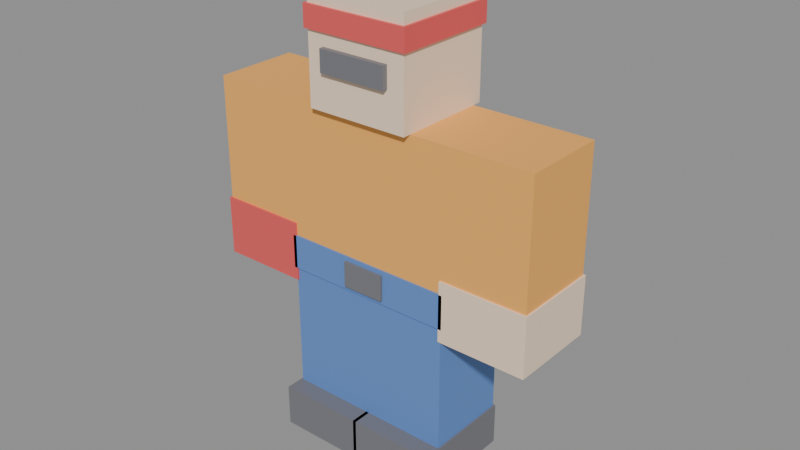 # Source: reposo.blend  (saved by Blender 5.2.45; exported with 4.5.12 LTS)
import bpy
from mathutils import Matrix  # noqa: F401  (used for matrix-valued properties, if any)

bpy.ops.wm.read_factory_settings(use_empty=True)
scene = bpy.context.scene
scene.name = 'Scene'

# ---- materials (node trees are filled in below, after node groups)
mat_mat_torso = bpy.data.materials.new('mat_Torso')
mat_mat_torso.diffuse_color = (0.95, 0.45, 0.1, 1.0)
mat_mat_cinturon = bpy.data.materials.new('mat_Cinturon')
mat_mat_cinturon.diffuse_color = (0.12, 0.25, 0.6, 1.0)
mat_mat_hebilla = bpy.data.materials.new('mat_Hebilla')
mat_mat_hebilla.diffuse_color = (0.18, 0.18, 0.2, 1.0)
mat_mat_head = bpy.data.materials.new('mat_Head')
mat_mat_head.diffuse_color = (0.95, 0.74, 0.55, 1.0)
mat_mat_cinta = bpy.data.materials.new('mat_Cinta')
mat_mat_cinta.diffuse_color = (0.8, 0.1, 0.1, 1.0)
mat_mat_cara = bpy.data.materials.new('mat_Cara')
mat_mat_cara.diffuse_color = (0.18, 0.18, 0.2, 1.0)
mat_mat_left_arm = bpy.data.materials.new('mat_Left Arm')
mat_mat_left_arm.diffuse_color = (0.95, 0.45, 0.1, 1.0)
mat_mat_guante_izq = bpy.data.materials.new('mat_Guante izq')
mat_mat_guante_izq.diffuse_color = (0.95, 0.74, 0.55, 1.0)
mat_mat_right_arm = bpy.data.materials.new('mat_Right Arm')
mat_mat_right_arm.diffuse_color = (0.95, 0.45, 0.1, 1.0)
mat_mat_guante_der = bpy.data.materials.new('mat_Guante der')
mat_mat_guante_der.diffuse_color = (0.8, 0.1, 0.1, 1.0)
mat_mat_left_leg = bpy.data.materials.new('mat_Left Leg')
mat_mat_left_leg.diffuse_color = (0.12, 0.25, 0.6, 1.0)
mat_mat_bota_izq = bpy.data.materials.new('mat_Bota izq')
mat_mat_bota_izq.diffuse_color = (0.18, 0.18, 0.2, 1.0)
mat_mat_right_leg = bpy.data.materials.new('mat_Right Leg')
mat_mat_right_leg.diffuse_color = (0.12, 0.25, 0.6, 1.0)
mat_mat_bota_der = bpy.data.materials.new('mat_Bota der')
mat_mat_bota_der.diffuse_color = (0.18, 0.18, 0.2, 1.0)

# ---- material node trees
mat_mat_torso.use_nodes = True; mat_mat_torso.node_tree.nodes.clear()
_N = mat_mat_torso.node_tree.nodes; _L = mat_mat_torso.node_tree.links
n0 = _N.new('ShaderNodeBsdfPrincipled'); n0.name = 'Principled BSDF'; n0.location = (-200, 100)
n0.inputs[0].default_value = (0.95, 0.45, 0.1, 1.0)
n0.inputs[2].default_value = 0.6
n0.inputs[10].default_value = 0.005
n1 = _N.new('ShaderNodeOutputMaterial'); n1.name = 'Material Output'; n1.location = (200, 100)
_L.new(n0.outputs[0], n1.inputs[0])
n1.is_active_output = True
mat_mat_cinturon.use_nodes = True; mat_mat_cinturon.node_tree.nodes.clear()
_N = mat_mat_cinturon.node_tree.nodes; _L = mat_mat_cinturon.node_tree.links
n0 = _N.new('ShaderNodeBsdfPrincipled'); n0.name = 'Principled BSDF'; n0.location = (-200, 100)
n0.inputs[0].default_value = (0.12, 0.25, 0.6, 1.0)
n0.inputs[2].default_value = 0.6
n0.inputs[10].default_value = 0.005
n1 = _N.new('ShaderNodeOutputMaterial'); n1.name = 'Material Output'; n1.location = (200, 100)
_L.new(n0.outputs[0], n1.inputs[0])
n1.is_active_output = True
mat_mat_hebilla.use_nodes = True; mat_mat_hebilla.node_tree.nodes.clear()
_N = mat_mat_hebilla.node_tree.nodes; _L = mat_mat_hebilla.node_tree.links
n0 = _N.new('ShaderNodeBsdfPrincipled'); n0.name = 'Principled BSDF'; n0.location = (-200, 100)
n0.inputs[0].default_value = (0.18, 0.18, 0.2, 1.0)
n0.inputs[2].default_value = 0.6
n0.inputs[10].default_value = 0.005
n1 = _N.new('ShaderNodeOutputMaterial'); n1.name = 'Material Output'; n1.location = (200, 100)
_L.new(n0.outputs[0], n1.inputs[0])
n1.is_active_output = True
mat_mat_head.use_nodes = True; mat_mat_head.node_tree.nodes.clear()
_N = mat_mat_head.node_tree.nodes; _L = mat_mat_head.node_tree.links
n0 = _N.new('ShaderNodeBsdfPrincipled'); n0.name = 'Principled BSDF'; n0.location = (-200, 100)
n0.inputs[0].default_value = (0.95, 0.74, 0.55, 1.0)
n0.inputs[2].default_value = 0.6
n0.inputs[10].default_value = 0.005
n1 = _N.new('ShaderNodeOutputMaterial'); n1.name = 'Material Output'; n1.location = (200, 100)
_L.new(n0.outputs[0], n1.inputs[0])
n1.is_active_output = True
mat_mat_cinta.use_nodes = True; mat_mat_cinta.node_tree.nodes.clear()
_N = mat_mat_cinta.node_tree.nodes; _L = mat_mat_cinta.node_tree.links
n0 = _N.new('ShaderNodeBsdfPrincipled'); n0.name = 'Principled BSDF'; n0.location = (-200, 100)
n0.inputs[0].default_value = (0.8, 0.1, 0.1, 1.0)
n0.inputs[2].default_value = 0.6
n0.inputs[10].default_value = 0.005
n1 = _N.new('ShaderNodeOutputMaterial'); n1.name = 'Material Output'; n1.location = (200, 100)
_L.new(n0.outputs[0], n1.inputs[0])
n1.is_active_output = True
mat_mat_cara.use_nodes = True; mat_mat_cara.node_tree.nodes.clear()
_N = mat_mat_cara.node_tree.nodes; _L = mat_mat_cara.node_tree.links
n0 = _N.new('ShaderNodeBsdfPrincipled'); n0.name = 'Principled BSDF'; n0.location = (-200, 100)
n0.inputs[0].default_value = (0.18, 0.18, 0.2, 1.0)
n0.inputs[2].default_value = 0.6
n0.inputs[10].default_value = 0.005
n1 = _N.new('ShaderNodeOutputMaterial'); n1.name = 'Material Output'; n1.location = (200, 100)
_L.new(n0.outputs[0], n1.inputs[0])
n1.is_active_output = True
mat_mat_left_arm.use_nodes = True; mat_mat_left_arm.node_tree.nodes.clear()
_N = mat_mat_left_arm.node_tree.nodes; _L = mat_mat_left_arm.node_tree.links
n0 = _N.new('ShaderNodeBsdfPrincipled'); n0.name = 'Principled BSDF'; n0.location = (-200, 100)
n0.inputs[0].default_value = (0.95, 0.45, 0.1, 1.0)
n0.inputs[2].default_value = 0.6
n0.inputs[10].default_value = 0.005
n1 = _N.new('ShaderNodeOutputMaterial'); n1.name = 'Material Output'; n1.location = (200, 100)
_L.new(n0.outputs[0], n1.inputs[0])
n1.is_active_output = True
mat_mat_guante_izq.use_nodes = True; mat_mat_guante_izq.node_tree.nodes.clear()
_N = mat_mat_guante_izq.node_tree.nodes; _L = mat_mat_guante_izq.node_tree.links
n0 = _N.new('ShaderNodeBsdfPrincipled'); n0.name = 'Principled BSDF'; n0.location = (-200, 100)
n0.inputs[0].default_value = (0.95, 0.74, 0.55, 1.0)
n0.inputs[2].default_value = 0.6
n0.inputs[10].default_value = 0.005
n1 = _N.new('ShaderNodeOutputMaterial'); n1.name = 'Material Output'; n1.location = (200, 100)
_L.new(n0.outputs[0], n1.inputs[0])
n1.is_active_output = True
mat_mat_right_arm.use_nodes = True; mat_mat_right_arm.node_tree.nodes.clear()
_N = mat_mat_right_arm.node_tree.nodes; _L = mat_mat_right_arm.node_tree.links
n0 = _N.new('ShaderNodeBsdfPrincipled'); n0.name = 'Principled BSDF'; n0.location = (-200, 100)
n0.inputs[0].default_value = (0.95, 0.45, 0.1, 1.0)
n0.inputs[2].default_value = 0.6
n0.inputs[10].default_value = 0.005
n1 = _N.new('ShaderNodeOutputMaterial'); n1.name = 'Material Output'; n1.location = (200, 100)
_L.new(n0.outputs[0], n1.inputs[0])
n1.is_active_output = True
mat_mat_guante_der.use_nodes = True; mat_mat_guante_der.node_tree.nodes.clear()
_N = mat_mat_guante_der.node_tree.nodes; _L = mat_mat_guante_der.node_tree.links
n0 = _N.new('ShaderNodeBsdfPrincipled'); n0.name = 'Principled BSDF'; n0.location = (-200, 100)
n0.inputs[0].default_value = (0.8, 0.1, 0.1, 1.0)
n0.inputs[2].default_value = 0.6
n0.inputs[10].default_value = 0.005
n1 = _N.new('ShaderNodeOutputMaterial'); n1.name = 'Material Output'; n1.location = (200, 100)
_L.new(n0.outputs[0], n1.inputs[0])
n1.is_active_output = True
mat_mat_left_leg.use_nodes = True; mat_mat_left_leg.node_tree.nodes.clear()
_N = mat_mat_left_leg.node_tree.nodes; _L = mat_mat_left_leg.node_tree.links
n0 = _N.new('ShaderNodeBsdfPrincipled'); n0.name = 'Principled BSDF'; n0.location = (-200, 100)
n0.inputs[0].default_value = (0.12, 0.25, 0.6, 1.0)
n0.inputs[2].default_value = 0.6
n0.inputs[10].default_value = 0.005
n1 = _N.new('ShaderNodeOutputMaterial'); n1.name = 'Material Output'; n1.location = (200, 100)
_L.new(n0.outputs[0], n1.inputs[0])
n1.is_active_output = True
mat_mat_bota_izq.use_nodes = True; mat_mat_bota_izq.node_tree.nodes.clear()
_N = mat_mat_bota_izq.node_tree.nodes; _L = mat_mat_bota_izq.node_tree.links
n0 = _N.new('ShaderNodeBsdfPrincipled'); n0.name = 'Principled BSDF'; n0.location = (-200, 100)
n0.inputs[0].default_value = (0.18, 0.18, 0.2, 1.0)
n0.inputs[2].default_value = 0.6
n0.inputs[10].default_value = 0.005
n1 = _N.new('ShaderNodeOutputMaterial'); n1.name = 'Material Output'; n1.location = (200, 100)
_L.new(n0.outputs[0], n1.inputs[0])
n1.is_active_output = True
mat_mat_right_leg.use_nodes = True; mat_mat_right_leg.node_tree.nodes.clear()
_N = mat_mat_right_leg.node_tree.nodes; _L = mat_mat_right_leg.node_tree.links
n0 = _N.new('ShaderNodeBsdfPrincipled'); n0.name = 'Principled BSDF'; n0.location = (-200, 100)
n0.inputs[0].default_value = (0.12, 0.25, 0.6, 1.0)
n0.inputs[2].default_value = 0.6
n0.inputs[10].default_value = 0.005
n1 = _N.new('ShaderNodeOutputMaterial'); n1.name = 'Material Output'; n1.location = (200, 100)
_L.new(n0.outputs[0], n1.inputs[0])
n1.is_active_output = True
mat_mat_bota_der.use_nodes = True; mat_mat_bota_der.node_tree.nodes.clear()
_N = mat_mat_bota_der.node_tree.nodes; _L = mat_mat_bota_der.node_tree.links
n0 = _N.new('ShaderNodeBsdfPrincipled'); n0.name = 'Principled BSDF'; n0.location = (-200, 100)
n0.inputs[0].default_value = (0.18, 0.18, 0.2, 1.0)
n0.inputs[2].default_value = 0.6
n0.inputs[10].default_value = 0.005
n1 = _N.new('ShaderNodeOutputMaterial'); n1.name = 'Material Output'; n1.location = (200, 100)
_L.new(n0.outputs[0], n1.inputs[0])
n1.is_active_output = True

# ---- meshes
me_cube = bpy.data.meshes.new('Cube')
me_cube.from_pydata([(-0.28, -0.14, 0.56), (-0.28, -0.14, 1.12), (-0.28, 0.14, 0.56), (-0.28, 0.14, 1.12), (0.28, -0.14, 0.56), (0.28, -0.14, 1.12), (0.28, 0.14, 0.56), (0.28, 0.14, 1.12)], [], [(0, 1, 3, 2), (2, 3, 7, 6), (6, 7, 5, 4), (4, 5, 1, 0), (2, 6, 4, 0), (7, 3, 1, 5)])
_uv = me_cube.uv_layers.new(name='UVMap')
_uv.uv.foreach_set('vector', [0.375, 0.0, 0.625, 0.0, 0.625, 0.25, 0.375, 0.25, 0.375, 0.25, 0.625, 0.25, 0.625, 0.5, 0.375, 0.5, 0.375, 0.5, 0.625, 0.5, 0.625, 0.75, 0.375, 0.75, 0.375, 0.75, 0.625, 0.75, 0.625, 1.0, 0.375, 1.0, 0.125, 0.5, 0.375, 0.5, 0.375, 0.75, 0.125, 0.75, 0.625, 0.5, 0.875, 0.5, 0.875, 0.75, 0.625, 0.75])
me_cube.materials.append(mat_mat_torso)
me_cube.update()
me_cube_001 = bpy.data.meshes.new('Cube.001')
me_cube_001.from_pydata([(-0.2856, -0.1456, 0.56), (-0.2856, -0.1456, 0.672), (-0.2856, 0.1456, 0.56), (-0.2856, 0.1456, 0.672), (0.2856, -0.1456, 0.56), (0.2856, -0.1456, 0.672), (0.2856, 0.1456, 0.56), (0.2856, 0.1456, 0.672)], [], [(0, 1, 3, 2), (2, 3, 7, 6), (6, 7, 5, 4), (4, 5, 1, 0), (2, 6, 4, 0), (7, 3, 1, 5)])
_uv = me_cube_001.uv_layers.new(name='UVMap')
_uv.uv.foreach_set('vector', [0.375, 0.0, 0.625, 0.0, 0.625, 0.25, 0.375, 0.25, 0.375, 0.25, 0.625, 0.25, 0.625, 0.5, 0.375, 0.5, 0.375, 0.5, 0.625, 0.5, 0.625, 0.75, 0.375, 0.75, 0.375, 0.75, 0.625, 0.75, 0.625, 1.0, 0.375, 1.0, 0.125, 0.5, 0.375, 0.5, 0.375, 0.75, 0.125, 0.75, 0.625, 0.5, 0.875, 0.5, 0.875, 0.75, 0.625, 0.75])
me_cube_001.materials.append(mat_mat_cinturon)
me_cube_001.update()
me_cube_002 = bpy.data.meshes.new('Cube.002')
me_cube_002.from_pydata([(-0.07, -0.154, 0.574), (-0.07, -0.154, 0.658), (-0.07, -0.1372, 0.574), (-0.07, -0.1372, 0.658), (0.07, -0.154, 0.574), (0.07, -0.154, 0.658), (0.07, -0.1372, 0.574), (0.07, -0.1372, 0.658)], [], [(0, 1, 3, 2), (2, 3, 7, 6), (6, 7, 5, 4), (4, 5, 1, 0), (2, 6, 4, 0), (7, 3, 1, 5)])
_uv = me_cube_002.uv_layers.new(name='UVMap')
_uv.uv.foreach_set('vector', [0.375, 0.0, 0.625, 0.0, 0.625, 0.25, 0.375, 0.25, 0.375, 0.25, 0.625, 0.25, 0.625, 0.5, 0.375, 0.5, 0.375, 0.5, 0.625, 0.5, 0.625, 0.75, 0.375, 0.75, 0.375, 0.75, 0.625, 0.75, 0.625, 1.0, 0.375, 1.0, 0.125, 0.5, 0.375, 0.5, 0.375, 0.75, 0.125, 0.75, 0.625, 0.5, 0.875, 0.5, 0.875, 0.75, 0.625, 0.75])
me_cube_002.materials.append(mat_mat_hebilla)
me_cube_002.update()
me_cube_003 = bpy.data.meshes.new('Cube.003')
me_cube_003.from_pydata([(-0.168, -0.168, 1.12), (-0.168, -0.168, 1.456), (-0.168, 0.168, 1.12), (-0.168, 0.168, 1.456), (0.168, -0.168, 1.12), (0.168, -0.168, 1.456), (0.168, 0.168, 1.12), (0.168, 0.168, 1.456)], [], [(0, 1, 3, 2), (2, 3, 7, 6), (6, 7, 5, 4), (4, 5, 1, 0), (2, 6, 4, 0), (7, 3, 1, 5)])
_uv = me_cube_003.uv_layers.new(name='UVMap')
_uv.uv.foreach_set('vector', [0.375, 0.0, 0.625, 0.0, 0.625, 0.25, 0.375, 0.25, 0.375, 0.25, 0.625, 0.25, 0.625, 0.5, 0.375, 0.5, 0.375, 0.5, 0.625, 0.5, 0.625, 0.75, 0.375, 0.75, 0.375, 0.75, 0.625, 0.75, 0.625, 1.0, 0.375, 1.0, 0.125, 0.5, 0.375, 0.5, 0.375, 0.75, 0.125, 0.75, 0.625, 0.5, 0.875, 0.5, 0.875, 0.75, 0.625, 0.75])
me_cube_003.materials.append(mat_mat_head)
me_cube_003.update()
me_cube_004 = bpy.data.meshes.new('Cube.004')
me_cube_004.from_pydata([(-0.1764, -0.1764, 1.351), (-0.1764, -0.1764, 1.421), (-0.1764, 0.1764, 1.351), (-0.1764, 0.1764, 1.421), (0.1764, -0.1764, 1.351), (0.1764, -0.1764, 1.421), (0.1764, 0.1764, 1.351), (0.1764, 0.1764, 1.421)], [], [(0, 1, 3, 2), (2, 3, 7, 6), (6, 7, 5, 4), (4, 5, 1, 0), (2, 6, 4, 0), (7, 3, 1, 5)])
_uv = me_cube_004.uv_layers.new(name='UVMap')
_uv.uv.foreach_set('vector', [0.375, 0.0, 0.625, 0.0, 0.625, 0.25, 0.375, 0.25, 0.375, 0.25, 0.625, 0.25, 0.625, 0.5, 0.375, 0.5, 0.375, 0.5, 0.625, 0.5, 0.625, 0.75, 0.375, 0.75, 0.375, 0.75, 0.625, 0.75, 0.625, 1.0, 0.375, 1.0, 0.125, 0.5, 0.375, 0.5, 0.375, 0.75, 0.125, 0.75, 0.625, 0.5, 0.875, 0.5, 0.875, 0.75, 0.625, 0.75])
me_cube_004.materials.append(mat_mat_cinta)
me_cube_004.update()
me_cube_005 = bpy.data.meshes.new('Cube.005')
me_cube_005.from_pydata([(-0.112, -0.1848, 1.239), (-0.112, -0.1848, 1.309), (-0.112, -0.1624, 1.239), (-0.112, -0.1624, 1.309), (0.112, -0.1848, 1.239), (0.112, -0.1848, 1.309), (0.112, -0.1624, 1.239), (0.112, -0.1624, 1.309)], [], [(0, 1, 3, 2), (2, 3, 7, 6), (6, 7, 5, 4), (4, 5, 1, 0), (2, 6, 4, 0), (7, 3, 1, 5)])
_uv = me_cube_005.uv_layers.new(name='UVMap')
_uv.uv.foreach_set('vector', [0.375, 0.0, 0.625, 0.0, 0.625, 0.25, 0.375, 0.25, 0.375, 0.25, 0.625, 0.25, 0.625, 0.5, 0.375, 0.5, 0.375, 0.5, 0.625, 0.5, 0.625, 0.75, 0.375, 0.75, 0.375, 0.75, 0.625, 0.75, 0.625, 1.0, 0.375, 1.0, 0.125, 0.5, 0.375, 0.5, 0.375, 0.75, 0.125, 0.75, 0.625, 0.5, 0.875, 0.5, 0.875, 0.75, 0.625, 0.75])
me_cube_005.materials.append(mat_mat_cara)
me_cube_005.update()
me_cube_006 = bpy.data.meshes.new('Cube.006')
me_cube_006.from_pydata([(0.28, -0.14, 0.56), (0.28, -0.14, 1.12), (0.28, 0.14, 0.56), (0.28, 0.14, 1.12), (0.56, -0.14, 0.56), (0.56, -0.14, 1.12), (0.56, 0.14, 0.56), (0.56, 0.14, 1.12)], [], [(0, 1, 3, 2), (2, 3, 7, 6), (6, 7, 5, 4), (4, 5, 1, 0), (2, 6, 4, 0), (7, 3, 1, 5)])
_uv = me_cube_006.uv_layers.new(name='UVMap')
_uv.uv.foreach_set('vector', [0.375, 0.0, 0.625, 0.0, 0.625, 0.25, 0.375, 0.25, 0.375, 0.25, 0.625, 0.25, 0.625, 0.5, 0.375, 0.5, 0.375, 0.5, 0.625, 0.5, 0.625, 0.75, 0.375, 0.75, 0.375, 0.75, 0.625, 0.75, 0.625, 1.0, 0.375, 1.0, 0.125, 0.5, 0.375, 0.5, 0.375, 0.75, 0.125, 0.75, 0.625, 0.5, 0.875, 0.5, 0.875, 0.75, 0.625, 0.75])
me_cube_006.materials.append(mat_mat_left_arm)
me_cube_006.update()
me_cube_007 = bpy.data.meshes.new('Cube.007')
me_cube_007.from_pydata([(0.2744, -0.1456, 0.518), (0.2744, -0.1456, 0.714), (0.2744, 0.1456, 0.518), (0.2744, 0.1456, 0.714), (0.5656, -0.1456, 0.518), (0.5656, -0.1456, 0.714), (0.5656, 0.1456, 0.518), (0.5656, 0.1456, 0.714)], [], [(0, 1, 3, 2), (2, 3, 7, 6), (6, 7, 5, 4), (4, 5, 1, 0), (2, 6, 4, 0), (7, 3, 1, 5)])
_uv = me_cube_007.uv_layers.new(name='UVMap')
_uv.uv.foreach_set('vector', [0.375, 0.0, 0.625, 0.0, 0.625, 0.25, 0.375, 0.25, 0.375, 0.25, 0.625, 0.25, 0.625, 0.5, 0.375, 0.5, 0.375, 0.5, 0.625, 0.5, 0.625, 0.75, 0.375, 0.75, 0.375, 0.75, 0.625, 0.75, 0.625, 1.0, 0.375, 1.0, 0.125, 0.5, 0.375, 0.5, 0.375, 0.75, 0.125, 0.75, 0.625, 0.5, 0.875, 0.5, 0.875, 0.75, 0.625, 0.75])
me_cube_007.materials.append(mat_mat_guante_izq)
me_cube_007.update()
me_cube_008 = bpy.data.meshes.new('Cube.008')
me_cube_008.from_pydata([(-0.56, -0.14, 0.56), (-0.56, -0.14, 1.12), (-0.56, 0.14, 0.56), (-0.56, 0.14, 1.12), (-0.28, -0.14, 0.56), (-0.28, -0.14, 1.12), (-0.28, 0.14, 0.56), (-0.28, 0.14, 1.12)], [], [(0, 1, 3, 2), (2, 3, 7, 6), (6, 7, 5, 4), (4, 5, 1, 0), (2, 6, 4, 0), (7, 3, 1, 5)])
_uv = me_cube_008.uv_layers.new(name='UVMap')
_uv.uv.foreach_set('vector', [0.375, 0.0, 0.625, 0.0, 0.625, 0.25, 0.375, 0.25, 0.375, 0.25, 0.625, 0.25, 0.625, 0.5, 0.375, 0.5, 0.375, 0.5, 0.625, 0.5, 0.625, 0.75, 0.375, 0.75, 0.375, 0.75, 0.625, 0.75, 0.625, 1.0, 0.375, 1.0, 0.125, 0.5, 0.375, 0.5, 0.375, 0.75, 0.125, 0.75, 0.625, 0.5, 0.875, 0.5, 0.875, 0.75, 0.625, 0.75])
me_cube_008.materials.append(mat_mat_right_arm)
me_cube_008.update()
me_cube_009 = bpy.data.meshes.new('Cube.009')
me_cube_009.from_pydata([(-0.5656, -0.1456, 0.518), (-0.5656, -0.1456, 0.714), (-0.5656, 0.1456, 0.518), (-0.5656, 0.1456, 0.714), (-0.2744, -0.1456, 0.518), (-0.2744, -0.1456, 0.714), (-0.2744, 0.1456, 0.518), (-0.2744, 0.1456, 0.714)], [], [(0, 1, 3, 2), (2, 3, 7, 6), (6, 7, 5, 4), (4, 5, 1, 0), (2, 6, 4, 0), (7, 3, 1, 5)])
_uv = me_cube_009.uv_layers.new(name='UVMap')
_uv.uv.foreach_set('vector', [0.375, 0.0, 0.625, 0.0, 0.625, 0.25, 0.375, 0.25, 0.375, 0.25, 0.625, 0.25, 0.625, 0.5, 0.375, 0.5, 0.375, 0.5, 0.625, 0.5, 0.625, 0.75, 0.375, 0.75, 0.375, 0.75, 0.625, 0.75, 0.625, 1.0, 0.375, 1.0, 0.125, 0.5, 0.375, 0.5, 0.375, 0.75, 0.125, 0.75, 0.625, 0.5, 0.875, 0.5, 0.875, 0.75, 0.625, 0.75])
me_cube_009.materials.append(mat_mat_guante_der)
me_cube_009.update()
me_cube_010 = bpy.data.meshes.new('Cube.010')
me_cube_010.from_pydata([(0.0, -0.14, 0.0), (0.0, -0.14, 0.56), (0.0, 0.14, 0.0), (0.0, 0.14, 0.56), (0.28, -0.14, 0.0), (0.28, -0.14, 0.56), (0.28, 0.14, 0.0), (0.28, 0.14, 0.56)], [], [(0, 1, 3, 2), (2, 3, 7, 6), (6, 7, 5, 4), (4, 5, 1, 0), (2, 6, 4, 0), (7, 3, 1, 5)])
_uv = me_cube_010.uv_layers.new(name='UVMap')
_uv.uv.foreach_set('vector', [0.375, 0.0, 0.625, 0.0, 0.625, 0.25, 0.375, 0.25, 0.375, 0.25, 0.625, 0.25, 0.625, 0.5, 0.375, 0.5, 0.375, 0.5, 0.625, 0.5, 0.625, 0.75, 0.375, 0.75, 0.375, 0.75, 0.625, 0.75, 0.625, 1.0, 0.375, 1.0, 0.125, 0.5, 0.375, 0.5, 0.375, 0.75, 0.125, 0.75, 0.625, 0.5, 0.875, 0.5, 0.875, 0.75, 0.625, 0.75])
me_cube_010.materials.append(mat_mat_left_leg)
me_cube_010.update()
me_cube_011 = bpy.data.meshes.new('Cube.011')
me_cube_011.from_pydata([(-0.0056, -0.2016, 0.0), (-0.0056, -0.2016, 0.14), (-0.0056, 0.1456, 0.0), (-0.0056, 0.1456, 0.14), (0.2856, -0.2016, 0.0), (0.2856, -0.2016, 0.14), (0.2856, 0.1456, 0.0), (0.2856, 0.1456, 0.14)], [], [(0, 1, 3, 2), (2, 3, 7, 6), (6, 7, 5, 4), (4, 5, 1, 0), (2, 6, 4, 0), (7, 3, 1, 5)])
_uv = me_cube_011.uv_layers.new(name='UVMap')
_uv.uv.foreach_set('vector', [0.375, 0.0, 0.625, 0.0, 0.625, 0.25, 0.375, 0.25, 0.375, 0.25, 0.625, 0.25, 0.625, 0.5, 0.375, 0.5, 0.375, 0.5, 0.625, 0.5, 0.625, 0.75, 0.375, 0.75, 0.375, 0.75, 0.625, 0.75, 0.625, 1.0, 0.375, 1.0, 0.125, 0.5, 0.375, 0.5, 0.375, 0.75, 0.125, 0.75, 0.625, 0.5, 0.875, 0.5, 0.875, 0.75, 0.625, 0.75])
me_cube_011.materials.append(mat_mat_bota_izq)
me_cube_011.update()
me_cube_012 = bpy.data.meshes.new('Cube.012')
me_cube_012.from_pydata([(-0.28, -0.14, 0.0), (-0.28, -0.14, 0.56), (-0.28, 0.14, 0.0), (-0.28, 0.14, 0.56), (0.0, -0.14, 0.0), (0.0, -0.14, 0.56), (0.0, 0.14, 0.0), (0.0, 0.14, 0.56)], [], [(0, 1, 3, 2), (2, 3, 7, 6), (6, 7, 5, 4), (4, 5, 1, 0), (2, 6, 4, 0), (7, 3, 1, 5)])
_uv = me_cube_012.uv_layers.new(name='UVMap')
_uv.uv.foreach_set('vector', [0.375, 0.0, 0.625, 0.0, 0.625, 0.25, 0.375, 0.25, 0.375, 0.25, 0.625, 0.25, 0.625, 0.5, 0.375, 0.5, 0.375, 0.5, 0.625, 0.5, 0.625, 0.75, 0.375, 0.75, 0.375, 0.75, 0.625, 0.75, 0.625, 1.0, 0.375, 1.0, 0.125, 0.5, 0.375, 0.5, 0.375, 0.75, 0.125, 0.75, 0.625, 0.5, 0.875, 0.5, 0.875, 0.75, 0.625, 0.75])
me_cube_012.materials.append(mat_mat_right_leg)
me_cube_012.update()
me_cube_013 = bpy.data.meshes.new('Cube.013')
me_cube_013.from_pydata([(-0.2856, -0.2016, 0.0), (-0.2856, -0.2016, 0.14), (-0.2856, 0.1456, 0.0), (-0.2856, 0.1456, 0.14), (0.0056, -0.2016, 0.0), (0.0056, -0.2016, 0.14), (0.0056, 0.1456, 0.0), (0.0056, 0.1456, 0.14)], [], [(0, 1, 3, 2), (2, 3, 7, 6), (6, 7, 5, 4), (4, 5, 1, 0), (2, 6, 4, 0), (7, 3, 1, 5)])
_uv = me_cube_013.uv_layers.new(name='UVMap')
_uv.uv.foreach_set('vector', [0.375, 0.0, 0.625, 0.0, 0.625, 0.25, 0.375, 0.25, 0.375, 0.25, 0.625, 0.25, 0.625, 0.5, 0.375, 0.5, 0.375, 0.5, 0.625, 0.5, 0.625, 0.75, 0.375, 0.75, 0.375, 0.75, 0.625, 0.75, 0.625, 1.0, 0.375, 1.0, 0.125, 0.5, 0.375, 0.5, 0.375, 0.75, 0.125, 0.75, 0.625, 0.5, 0.875, 0.5, 0.875, 0.75, 0.625, 0.75])
me_cube_013.materials.append(mat_mat_bota_der)
me_cube_013.update()
arm_rigr6 = bpy.data.armatures.new('RigR6')  # bones are not reproduced

# ---- objects
ob_rigr6 = bpy.data.objects.new('RigR6', arm_rigr6)
ob_torso = bpy.data.objects.new('Torso', me_cube)
ob_cinturon = bpy.data.objects.new('Cinturon', me_cube_001)
ob_hebilla = bpy.data.objects.new('Hebilla', me_cube_002)
ob_head = bpy.data.objects.new('Head', me_cube_003)
ob_cinta = bpy.data.objects.new('Cinta', me_cube_004)
ob_cara = bpy.data.objects.new('Cara', me_cube_005)
ob_left_arm = bpy.data.objects.new('Left Arm', me_cube_006)
ob_guante_izq = bpy.data.objects.new('Guante izq', me_cube_007)
ob_right_arm = bpy.data.objects.new('Right Arm', me_cube_008)
ob_guante_der = bpy.data.objects.new('Guante der', me_cube_009)
ob_left_leg = bpy.data.objects.new('Left Leg', me_cube_010)
ob_bota_izq = bpy.data.objects.new('Bota izq', me_cube_011)
ob_right_leg = bpy.data.objects.new('Right Leg', me_cube_012)
ob_bota_der = bpy.data.objects.new('Bota der', me_cube_013)

# ---- transforms, parenting, visibility, modifiers, constraints
ob_rigr6.location = (0.0, 0.0, 0.0)
ob_torso.parent = ob_rigr6
ob_torso.location = (0.0, 0.0, 0.0)
_vg = ob_torso.vertex_groups.new(name='Torso')
_vg.add([0, 1, 2, 3, 4, 5, 6, 7], 1.0, 'REPLACE')
_m = ob_torso.modifiers.new('Armature', 'ARMATURE')
_m.object = ob_rigr6
ob_cinturon.parent = ob_rigr6
ob_cinturon.location = (0.0, 0.0, 0.0)
_vg = ob_cinturon.vertex_groups.new(name='Torso')
_vg.add([0, 1, 2, 3, 4, 5, 6, 7], 1.0, 'REPLACE')
_m = ob_cinturon.modifiers.new('Armature', 'ARMATURE')
_m.object = ob_rigr6
ob_hebilla.parent = ob_rigr6
ob_hebilla.location = (0.0, 0.0, 0.0)
_vg = ob_hebilla.vertex_groups.new(name='Torso')
_vg.add([0, 1, 2, 3, 4, 5, 6, 7], 1.0, 'REPLACE')
_m = ob_hebilla.modifiers.new('Armature', 'ARMATURE')
_m.object = ob_rigr6
ob_head.parent = ob_rigr6
ob_head.location = (0.0, 0.0, 0.0)
_vg = ob_head.vertex_groups.new(name='Head')
_vg.add([0, 1, 2, 3, 4, 5, 6, 7], 1.0, 'REPLACE')
_m = ob_head.modifiers.new('Armature', 'ARMATURE')
_m.object = ob_rigr6
ob_cinta.parent = ob_rigr6
ob_cinta.location = (0.0, 0.0, 0.0)
_vg = ob_cinta.vertex_groups.new(name='Head')
_vg.add([0, 1, 2, 3, 4, 5, 6, 7], 1.0, 'REPLACE')
_m = ob_cinta.modifiers.new('Armature', 'ARMATURE')
_m.object = ob_rigr6
ob_cara.parent = ob_rigr6
ob_cara.location = (0.0, 0.0, 0.0)
_vg = ob_cara.vertex_groups.new(name='Head')
_vg.add([0, 1, 2, 3, 4, 5, 6, 7], 1.0, 'REPLACE')
_m = ob_cara.modifiers.new('Armature', 'ARMATURE')
_m.object = ob_rigr6
ob_left_arm.parent = ob_rigr6
ob_left_arm.location = (0.0, 0.0, 0.0)
_vg = ob_left_arm.vertex_groups.new(name='Left Arm')
_vg.add([0, 1, 2, 3, 4, 5, 6, 7], 1.0, 'REPLACE')
_m = ob_left_arm.modifiers.new('Armature', 'ARMATURE')
_m.object = ob_rigr6
ob_guante_izq.parent = ob_rigr6
ob_guante_izq.location = (0.0, 0.0, 0.0)
_vg = ob_guante_izq.vertex_groups.new(name='Left Arm')
_vg.add([0, 1, 2, 3, 4, 5, 6, 7], 1.0, 'REPLACE')
_m = ob_guante_izq.modifiers.new('Armature', 'ARMATURE')
_m.object = ob_rigr6
ob_right_arm.parent = ob_rigr6
ob_right_arm.location = (0.0, 0.0, 0.0)
_vg = ob_right_arm.vertex_groups.new(name='Right Arm')
_vg.add([0, 1, 2, 3, 4, 5, 6, 7], 1.0, 'REPLACE')
_m = ob_right_arm.modifiers.new('Armature', 'ARMATURE')
_m.object = ob_rigr6
ob_guante_der.parent = ob_rigr6
ob_guante_der.location = (0.0, 0.0, 0.0)
_vg = ob_guante_der.vertex_groups.new(name='Right Arm')
_vg.add([0, 1, 2, 3, 4, 5, 6, 7], 1.0, 'REPLACE')
_m = ob_guante_der.modifiers.new('Armature', 'ARMATURE')
_m.object = ob_rigr6
ob_left_leg.parent = ob_rigr6
ob_left_leg.location = (0.0, 0.0, 0.0)
_vg = ob_left_leg.vertex_groups.new(name='Left Leg')
_vg.add([0, 1, 2, 3, 4, 5, 6, 7], 1.0, 'REPLACE')
_m = ob_left_leg.modifiers.new('Armature', 'ARMATURE')
_m.object = ob_rigr6
ob_bota_izq.parent = ob_rigr6
ob_bota_izq.location = (0.0, 0.0, 0.0)
_vg = ob_bota_izq.vertex_groups.new(name='Left Leg')
_vg.add([0, 1, 2, 3, 4, 5, 6, 7], 1.0, 'REPLACE')
_m = ob_bota_izq.modifiers.new('Armature', 'ARMATURE')
_m.object = ob_rigr6
ob_right_leg.parent = ob_rigr6
ob_right_leg.location = (0.0, 0.0, 0.0)
_vg = ob_right_leg.vertex_groups.new(name='Right Leg')
_vg.add([0, 1, 2, 3, 4, 5, 6, 7], 1.0, 'REPLACE')
_m = ob_right_leg.modifiers.new('Armature', 'ARMATURE')
_m.object = ob_rigr6
ob_bota_der.parent = ob_rigr6
ob_bota_der.location = (0.0, 0.0, 0.0)
_vg = ob_bota_der.vertex_groups.new(name='Right Leg')
_vg.add([0, 1, 2, 3, 4, 5, 6, 7], 1.0, 'REPLACE')
_m = ob_bota_der.modifiers.new('Armature', 'ARMATURE')
_m.object = ob_rigr6

# ---- collection membership
scene.collection.objects.link(ob_rigr6)
scene.collection.objects.link(ob_torso)
scene.collection.objects.link(ob_cinturon)
scene.collection.objects.link(ob_hebilla)
scene.collection.objects.link(ob_head)
scene.collection.objects.link(ob_cinta)
scene.collection.objects.link(ob_cara)
scene.collection.objects.link(ob_left_arm)
scene.collection.objects.link(ob_guante_izq)
scene.collection.objects.link(ob_right_arm)
scene.collection.objects.link(ob_guante_der)
scene.collection.objects.link(ob_left_leg)
scene.collection.objects.link(ob_bota_izq)
scene.collection.objects.link(ob_right_leg)
scene.collection.objects.link(ob_bota_der)

# ---- scene / render settings (as saved in the file)
scene.frame_start = 0; scene.frame_end = 120; scene.frame_set(120)
scene.render.engine = 'BLENDER_EEVEE_NEXT'
scene.render.fps = 30
scene.render.bake_bias = 0.0
scene.render.bake_samples = 0
scene.render.compositor_device = 'GPU'
scene.eevee.use_volume_custom_range = False
scene.eevee.fast_gi_thickness_near = 0.1
scene.eevee.fast_gi_thickness_far = 0.0
scene.eevee.ray_tracing_options.screen_trace_thickness = 0.1
bpy.context.view_layer.update()

# ---- added for rendering (the .blend has no active camera and no usable light): camera, sun + grey world if the file has none
cam_auto = bpy.data.cameras.new('AutoCamera')
cam_auto.lens = 50.0
cam_auto.sensor_width = 36.0
cam_auto.clip_end = 1000.0
ob_auto_camera = bpy.data.objects.new('AutoCamera', cam_auto)
scene.collection.objects.link(ob_auto_camera)
ob_auto_camera.location = (1.8857, -2.24415, 2.24293)
ob_auto_camera.rotation_euler = (1.09748, -7.21219e-08, 0.694738)
scene.camera = ob_auto_camera
light_auto_sun = bpy.data.lights.new('AutoSun', 'SUN')
light_auto_sun.energy = 3.0
light_auto_sun.angle = 0.0523599
ob_auto_sun = bpy.data.objects.new('AutoSun', light_auto_sun)
scene.collection.objects.link(ob_auto_sun)
ob_auto_sun.rotation_euler = (0.872665, 0.174533, 0.523599)
if scene.world is None:
    world_auto = bpy.data.worlds.new('AutoWorld')
    world_auto.color = (0.3, 0.3, 0.3)
    scene.world = world_auto
bpy.context.view_layer.update()
